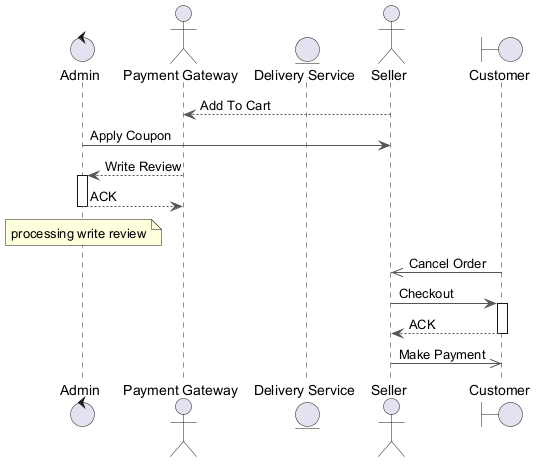

The diagram above was rendered by PlantUML. Its source (embedded in the PNG):
@startuml
skinparam backgroundColor #FFFFFF
skinparam classBackgroundColor #E8F4FA
skinparam classBorderColor #2C7DA0
skinparam ArrowColor #555555
control "Admin" as A
actor "Payment Gateway" as PG
entity "Delivery Service" as DS
actor "Seller" as S
boundary "Customer" as C
S --> PG : Add To Cart
A -> S : Apply Coupon
PG --> A : Write Review
activate A
A --> PG : ACK
deactivate A
note over A : processing write review
C ->> S : Cancel Order
S -> C : Checkout
activate C
C --> S : ACK
deactivate C
S ->> C : Make Payment
@enduml